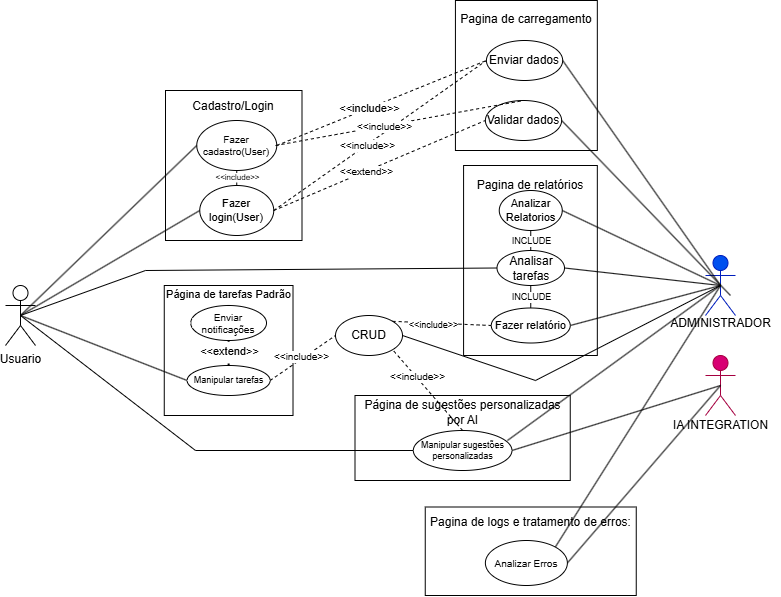

The diagram above was exported from draw.io. Its source (the exported page's mxGraphModel, read from the mxfile embedded in the PNG):
<mxGraphModel dx="1188" dy="658" grid="1" gridSize="10" guides="1" tooltips="1" connect="1" arrows="1" fold="1" page="1" pageScale="1" pageWidth="827" pageHeight="1169" math="0" shadow="0">
  <root>
    <mxCell id="0" />
    <mxCell id="1" parent="0" />
    <mxCell id="8IxT-YDeseUgozQIzCZA-2" value="Usuario" style="shape=umlActor;verticalLabelPosition=bottom;verticalAlign=top;html=1;outlineConnect=0;" parent="1" vertex="1">
      <mxGeometry x="50" y="305" width="30" height="60" as="geometry" />
    </mxCell>
    <mxCell id="8IxT-YDeseUgozQIzCZA-15" value="AI Integration" style="shape=umlActor;verticalLabelPosition=bottom;verticalAlign=top;html=1;outlineConnect=0;fillColor=#d80073;fontColor=#ffffff;strokeColor=#A50040;" parent="1" vertex="1">
      <mxGeometry x="750" y="375" width="30" height="60" as="geometry" />
    </mxCell>
    <mxCell id="8IxT-YDeseUgozQIzCZA-21" value="Administrador" style="shape=umlActor;verticalLabelPosition=bottom;verticalAlign=top;html=1;outlineConnect=0;fillColor=#0050ef;strokeColor=#001DBC;fontColor=#ffffff;" parent="1" vertex="1">
      <mxGeometry x="750" y="275" width="30" height="60" as="geometry" />
    </mxCell>
    <mxCell id="8IxT-YDeseUgozQIzCZA-33" value="" style="endArrow=none;html=1;rounded=0;entryX=0.5;entryY=0;entryDx=0;entryDy=0;" parent="1" target="8IxT-YDeseUgozQIzCZA-6" edge="1">
      <mxGeometry width="50" height="50" relative="1" as="geometry">
        <mxPoint x="310" y="210" as="sourcePoint" />
        <mxPoint x="310" y="250" as="targetPoint" />
      </mxGeometry>
    </mxCell>
    <mxCell id="8IxT-YDeseUgozQIzCZA-72" value="INCLUDE" style="edgeLabel;html=1;align=center;verticalAlign=middle;resizable=0;points=[];" parent="8IxT-YDeseUgozQIzCZA-33" vertex="1" connectable="0">
      <mxGeometry x="-0.0516" y="1" relative="1" as="geometry">
        <mxPoint as="offset" />
      </mxGeometry>
    </mxCell>
    <mxCell id="XKhCPBsVe7pUpbXmzEG0-2" value="Cadastro/Login" style="rounded=0;whiteSpace=wrap;html=1;container=0;spacingTop=-118;fontSize=12;" vertex="1" parent="1">
      <mxGeometry x="210" y="110" width="136.5" height="150" as="geometry" />
    </mxCell>
    <mxCell id="8IxT-YDeseUgozQIzCZA-9" value="Fazer cadastro(User)" style="ellipse;whiteSpace=wrap;html=1;fontSize=10;" parent="1" vertex="1">
      <mxGeometry x="241.25" y="140" width="80" height="50" as="geometry" />
    </mxCell>
    <mxCell id="8IxT-YDeseUgozQIzCZA-6" value="Fazer login(User)" style="ellipse;whiteSpace=wrap;html=1;fontSize=11;" parent="1" vertex="1">
      <mxGeometry x="244.25" y="205" width="74" height="50" as="geometry" />
    </mxCell>
    <mxCell id="8IxT-YDeseUgozQIzCZA-10" value="" style="endArrow=none;html=1;rounded=0;entryX=0;entryY=0.5;entryDx=0;entryDy=0;exitX=0.5;exitY=0.5;exitDx=0;exitDy=0;exitPerimeter=0;" parent="1" source="8IxT-YDeseUgozQIzCZA-2" target="8IxT-YDeseUgozQIzCZA-9" edge="1">
      <mxGeometry width="50" height="50" relative="1" as="geometry">
        <mxPoint x="165" y="355" as="sourcePoint" />
        <mxPoint x="324" y="235" as="targetPoint" />
      </mxGeometry>
    </mxCell>
    <mxCell id="XKhCPBsVe7pUpbXmzEG0-5" style="edgeStyle=orthogonalEdgeStyle;rounded=0;orthogonalLoop=1;jettySize=auto;html=1;exitX=0.5;exitY=1;exitDx=0;exitDy=0;" edge="1" parent="1" source="8IxT-YDeseUgozQIzCZA-6" target="8IxT-YDeseUgozQIzCZA-6">
      <mxGeometry relative="1" as="geometry" />
    </mxCell>
    <mxCell id="8IxT-YDeseUgozQIzCZA-8" value="" style="endArrow=none;html=1;rounded=0;entryX=0;entryY=0.5;entryDx=0;entryDy=0;exitX=0.5;exitY=0.5;exitDx=0;exitDy=0;exitPerimeter=0;" parent="1" source="8IxT-YDeseUgozQIzCZA-2" target="8IxT-YDeseUgozQIzCZA-6" edge="1">
      <mxGeometry width="50" height="50" relative="1" as="geometry">
        <mxPoint x="190" y="315" as="sourcePoint" />
        <mxPoint x="240" y="265" as="targetPoint" />
      </mxGeometry>
    </mxCell>
    <mxCell id="XKhCPBsVe7pUpbXmzEG0-6" value="Pagina de relatórios" style="rounded=0;whiteSpace=wrap;html=1;container=0;spacingTop=-149;" vertex="1" parent="1">
      <mxGeometry x="508.08" y="185" width="133.75" height="190" as="geometry" />
    </mxCell>
    <mxCell id="8IxT-YDeseUgozQIzCZA-53" value="Analizar Relatorios" style="ellipse;whiteSpace=wrap;html=1;fontSize=11;" parent="1" vertex="1">
      <mxGeometry x="543.75" y="210" width="63" height="40" as="geometry" />
    </mxCell>
    <mxCell id="8IxT-YDeseUgozQIzCZA-55" value="" style="endArrow=none;html=1;rounded=0;entryX=1;entryY=0.5;entryDx=0;entryDy=0;exitX=0.5;exitY=0.5;exitDx=0;exitDy=0;exitPerimeter=0;" parent="1" source="8IxT-YDeseUgozQIzCZA-21" target="8IxT-YDeseUgozQIzCZA-53" edge="1">
      <mxGeometry width="50" height="50" relative="1" as="geometry">
        <mxPoint x="165" y="355" as="sourcePoint" />
        <mxPoint x="416" y="345" as="targetPoint" />
      </mxGeometry>
    </mxCell>
    <mxCell id="8IxT-YDeseUgozQIzCZA-19" value="Analisar tarefas&lt;span style=&quot;color: rgba(0, 0, 0, 0); font-family: monospace; font-size: 0px; text-align: start; text-wrap-mode: nowrap;&quot;&gt;%3CmxGraphModel%3E%3Croot%3E%3CmxCell%20id%3D%220%22%2F%3E%3CmxCell%20id%3D%221%22%20parent%3D%220%22%2F%3E%3CmxCell%20id%3D%222%22%20value%3D%22Marcar%20como%20concluido%22%20style%3D%22ellipse%3BwhiteSpace%3Dwrap%3Bhtml%3D1%3B%22%20vertex%3D%221%22%20parent%3D%221%22%3E%3CmxGeometry%20x%3D%22320%22%20y%3D%22420%22%20width%3D%2291%22%20height%3D%2260%22%20as%3D%22geometry%22%2F%3E%3C%2FmxCell%3E%3C%2Froot%3E%3C%2FmxGraphModel%3E&lt;/span&gt;" style="ellipse;whiteSpace=wrap;html=1;" parent="1" vertex="1">
      <mxGeometry x="541.5" y="270" width="67.5" height="35" as="geometry" />
    </mxCell>
    <mxCell id="8IxT-YDeseUgozQIzCZA-62" value="" style="endArrow=none;html=1;rounded=0;exitX=0.5;exitY=0.5;exitDx=0;exitDy=0;exitPerimeter=0;entryX=0;entryY=0.5;entryDx=0;entryDy=0;" parent="1" source="8IxT-YDeseUgozQIzCZA-2" target="8IxT-YDeseUgozQIzCZA-19" edge="1">
      <mxGeometry width="50" height="50" relative="1" as="geometry">
        <mxPoint x="52.75" y="330" as="sourcePoint" />
        <mxPoint x="529.25" y="282.5" as="targetPoint" />
        <Array as="points">
          <mxPoint x="190" y="290" />
        </Array>
      </mxGeometry>
    </mxCell>
    <mxCell id="8IxT-YDeseUgozQIzCZA-40" value="" style="endArrow=none;html=1;rounded=0;exitX=0.5;exitY=0.5;exitDx=0;exitDy=0;entryX=1;entryY=0.5;entryDx=0;entryDy=0;exitPerimeter=0;" parent="1" source="8IxT-YDeseUgozQIzCZA-21" target="8IxT-YDeseUgozQIzCZA-19" edge="1">
      <mxGeometry width="50" height="50" relative="1" as="geometry">
        <mxPoint x="715" y="445" as="sourcePoint" />
        <mxPoint x="474" y="399" as="targetPoint" />
      </mxGeometry>
    </mxCell>
    <mxCell id="8IxT-YDeseUgozQIzCZA-100" value="" style="endArrow=none;html=1;rounded=0;entryX=0.5;entryY=0;entryDx=0;entryDy=0;exitX=0.5;exitY=1;exitDx=0;exitDy=0;" parent="1" source="8IxT-YDeseUgozQIzCZA-53" target="8IxT-YDeseUgozQIzCZA-19" edge="1">
      <mxGeometry width="50" height="50" relative="1" as="geometry">
        <mxPoint x="320" y="420" as="sourcePoint" />
        <mxPoint x="370" y="370" as="targetPoint" />
      </mxGeometry>
    </mxCell>
    <mxCell id="8IxT-YDeseUgozQIzCZA-101" value="INCLUDE" style="edgeLabel;html=1;align=center;verticalAlign=middle;resizable=0;points=[];fontSize=9;" parent="8IxT-YDeseUgozQIzCZA-100" vertex="1" connectable="0">
      <mxGeometry x="-0.115" y="1" relative="1" as="geometry">
        <mxPoint x="-1" y="1" as="offset" />
      </mxGeometry>
    </mxCell>
    <mxCell id="8IxT-YDeseUgozQIzCZA-20" value="Fazer relatório" style="ellipse;whiteSpace=wrap;html=1;fontSize=11;" parent="1" vertex="1">
      <mxGeometry x="535.75" y="327.5" width="79" height="35" as="geometry" />
    </mxCell>
    <mxCell id="XKhCPBsVe7pUpbXmzEG0-10" value="Página de tarefas Padrão" style="rounded=0;whiteSpace=wrap;html=1;container=0;spacingTop=-113;fontSize=11;" vertex="1" parent="1">
      <mxGeometry x="208.76" y="305" width="128.75" height="130" as="geometry" />
    </mxCell>
    <mxCell id="8IxT-YDeseUgozQIzCZA-35" value="" style="endArrow=none;html=1;rounded=0;exitX=0;exitY=0.5;exitDx=0;exitDy=0;entryX=0.5;entryY=0.5;entryDx=0;entryDy=0;entryPerimeter=0;" parent="1" source="8IxT-YDeseUgozQIzCZA-27" target="8IxT-YDeseUgozQIzCZA-2" edge="1">
      <mxGeometry width="50" height="50" relative="1" as="geometry">
        <mxPoint x="430" y="430" as="sourcePoint" />
        <mxPoint x="480" y="380" as="targetPoint" />
      </mxGeometry>
    </mxCell>
    <mxCell id="8IxT-YDeseUgozQIzCZA-67" value="Enviar notificações" style="ellipse;whiteSpace=wrap;html=1;fontSize=10;" parent="1" vertex="1">
      <mxGeometry x="235.25" y="325" width="75.75" height="35" as="geometry" />
    </mxCell>
    <mxCell id="XKhCPBsVe7pUpbXmzEG0-16" value="" style="endArrow=none;html=1;rounded=0;exitX=0.5;exitY=1;exitDx=0;exitDy=0;entryX=0.5;entryY=0;entryDx=0;entryDy=0;" edge="1" parent="1" source="8IxT-YDeseUgozQIzCZA-27" target="8IxT-YDeseUgozQIzCZA-27">
      <mxGeometry width="50" height="50" relative="1" as="geometry">
        <mxPoint x="292" y="445" as="sourcePoint" />
        <mxPoint x="304" y="670" as="targetPoint" />
      </mxGeometry>
    </mxCell>
    <mxCell id="8IxT-YDeseUgozQIzCZA-42" value="" style="endArrow=none;html=1;rounded=0;exitX=0.5;exitY=0.5;exitDx=0;exitDy=0;exitPerimeter=0;entryX=1;entryY=0.5;entryDx=0;entryDy=0;" parent="1" source="8IxT-YDeseUgozQIzCZA-21" target="8IxT-YDeseUgozQIzCZA-20" edge="1">
      <mxGeometry width="50" height="50" relative="1" as="geometry">
        <mxPoint x="715" y="325" as="sourcePoint" />
        <mxPoint x="590" y="310" as="targetPoint" />
      </mxGeometry>
    </mxCell>
    <mxCell id="XKhCPBsVe7pUpbXmzEG0-19" value="" style="endArrow=none;html=1;rounded=0;entryX=0.5;entryY=0.5;entryDx=0;entryDy=0;exitX=0.5;exitY=0.5;exitDx=0;exitDy=0;exitPerimeter=0;entryPerimeter=0;" edge="1" parent="1" source="8IxT-YDeseUgozQIzCZA-21" target="8IxT-YDeseUgozQIzCZA-21">
      <mxGeometry width="50" height="50" relative="1" as="geometry">
        <mxPoint x="765" y="355" as="sourcePoint" />
        <mxPoint x="650" y="597" as="targetPoint" />
      </mxGeometry>
    </mxCell>
    <mxCell id="XKhCPBsVe7pUpbXmzEG0-18" value="Página de sugestões personalizadas por AI" style="rounded=0;whiteSpace=wrap;html=1;container=0;spacingTop=-52;" vertex="1" parent="1">
      <mxGeometry x="399.5" y="415" width="215.25" height="85" as="geometry" />
    </mxCell>
    <mxCell id="8IxT-YDeseUgozQIzCZA-37" value="" style="endArrow=none;html=1;rounded=0;entryX=1;entryY=0.5;entryDx=0;entryDy=0;exitX=0.5;exitY=0.5;exitDx=0;exitDy=0;exitPerimeter=0;" parent="1" source="8IxT-YDeseUgozQIzCZA-15" target="8IxT-YDeseUgozQIzCZA-64" edge="1">
      <mxGeometry width="50" height="50" relative="1" as="geometry">
        <mxPoint x="430" y="430" as="sourcePoint" />
        <mxPoint x="664.4999999999993" y="471.5" as="targetPoint" />
      </mxGeometry>
    </mxCell>
    <mxCell id="8IxT-YDeseUgozQIzCZA-66" value="" style="endArrow=none;html=1;rounded=0;exitX=0.954;exitY=0.251;exitDx=0;exitDy=0;entryX=0.5;entryY=0.5;entryDx=0;entryDy=0;entryPerimeter=0;exitPerimeter=0;" parent="1" source="8IxT-YDeseUgozQIzCZA-64" target="8IxT-YDeseUgozQIzCZA-21" edge="1">
      <mxGeometry width="50" height="50" relative="1" as="geometry">
        <mxPoint x="664.4999999999993" y="471.5" as="sourcePoint" />
        <mxPoint x="390" y="390" as="targetPoint" />
      </mxGeometry>
    </mxCell>
    <mxCell id="8IxT-YDeseUgozQIzCZA-64" value="Manipular sugestões personalizadas" style="ellipse;whiteSpace=wrap;html=1;fontSize=9;" parent="1" vertex="1">
      <mxGeometry x="457.81" y="450" width="98.63" height="40" as="geometry" />
    </mxCell>
    <mxCell id="8IxT-YDeseUgozQIzCZA-65" value="" style="endArrow=none;html=1;rounded=0;entryX=0;entryY=0.5;entryDx=0;entryDy=0;exitX=0.5;exitY=0.5;exitDx=0;exitDy=0;exitPerimeter=0;" parent="1" source="8IxT-YDeseUgozQIzCZA-2" target="8IxT-YDeseUgozQIzCZA-64" edge="1">
      <mxGeometry width="50" height="50" relative="1" as="geometry">
        <mxPoint x="165" y="355" as="sourcePoint" />
        <mxPoint x="404" y="320" as="targetPoint" />
        <Array as="points">
          <mxPoint x="240" y="470" />
        </Array>
      </mxGeometry>
    </mxCell>
    <mxCell id="8IxT-YDeseUgozQIzCZA-28" value="CRUD" style="ellipse;whiteSpace=wrap;html=1;" parent="1" vertex="1">
      <mxGeometry x="380" y="335" width="67" height="40" as="geometry" />
    </mxCell>
    <mxCell id="8IxT-YDeseUgozQIzCZA-27" value="Manipular tarefas" style="ellipse;whiteSpace=wrap;html=1;fontSize=9;" parent="1" vertex="1">
      <mxGeometry x="231.63" y="385" width="83" height="30" as="geometry" />
    </mxCell>
    <mxCell id="8IxT-YDeseUgozQIzCZA-43" value="" style="endArrow=none;html=1;rounded=0;exitX=0.5;exitY=0.5;exitDx=0;exitDy=0;entryX=1;entryY=0.5;entryDx=0;entryDy=0;exitPerimeter=0;" parent="1" source="8IxT-YDeseUgozQIzCZA-21" target="8IxT-YDeseUgozQIzCZA-28" edge="1">
      <mxGeometry width="50" height="50" relative="1" as="geometry">
        <mxPoint x="715" y="445" as="sourcePoint" />
        <mxPoint x="474" y="399" as="targetPoint" />
        <Array as="points">
          <mxPoint x="580" y="400" />
        </Array>
      </mxGeometry>
    </mxCell>
    <mxCell id="XKhCPBsVe7pUpbXmzEG0-29" value="Pagina de carregamento" style="rounded=0;whiteSpace=wrap;html=1;container=0;spacingTop=-113;" vertex="1" parent="1">
      <mxGeometry x="499.93" y="20" width="141.9" height="150" as="geometry" />
    </mxCell>
    <mxCell id="8IxT-YDeseUgozQIzCZA-24" value="Enviar dados" style="ellipse;whiteSpace=wrap;html=1;" parent="1" vertex="1">
      <mxGeometry x="530.92" y="60" width="76.25" height="40" as="geometry" />
    </mxCell>
    <mxCell id="8IxT-YDeseUgozQIzCZA-41" value="" style="endArrow=none;html=1;rounded=0;exitX=0.5;exitY=0.5;exitDx=0;exitDy=0;entryX=1;entryY=0.5;entryDx=0;entryDy=0;exitPerimeter=0;" parent="1" source="8IxT-YDeseUgozQIzCZA-21" target="8IxT-YDeseUgozQIzCZA-24" edge="1">
      <mxGeometry width="50" height="50" relative="1" as="geometry">
        <mxPoint x="715" y="325" as="sourcePoint" />
        <mxPoint x="583" y="375" as="targetPoint" />
      </mxGeometry>
    </mxCell>
    <mxCell id="8IxT-YDeseUgozQIzCZA-59" value="" style="endArrow=none;html=1;rounded=0;entryX=1;entryY=0.5;entryDx=0;entryDy=0;exitX=0.5;exitY=0.5;exitDx=0;exitDy=0;exitPerimeter=0;" parent="1" source="XKhCPBsVe7pUpbXmzEG0-30" target="8IxT-YDeseUgozQIzCZA-58" edge="1">
      <mxGeometry width="50" height="50" relative="1" as="geometry">
        <mxPoint x="780" y="490" as="sourcePoint" />
        <mxPoint x="586" y="505" as="targetPoint" />
      </mxGeometry>
    </mxCell>
    <mxCell id="XKhCPBsVe7pUpbXmzEG0-30" value="Pagina de logs e tratamento de erros:" style="rounded=0;whiteSpace=wrap;html=1;container=0;spacingTop=-57;" vertex="1" parent="1">
      <mxGeometry x="469.75" y="526.5" width="211" height="88.5" as="geometry" />
    </mxCell>
    <mxCell id="XKhCPBsVe7pUpbXmzEG0-31" value="" style="endArrow=none;html=1;rounded=0;entryX=1;entryY=0.5;entryDx=0;entryDy=0;exitX=0.5;exitY=0.5;exitDx=0;exitDy=0;exitPerimeter=0;" edge="1" parent="1" source="8IxT-YDeseUgozQIzCZA-15" target="8IxT-YDeseUgozQIzCZA-58">
      <mxGeometry width="50" height="50" relative="1" as="geometry">
        <mxPoint x="765" y="460" as="sourcePoint" />
        <mxPoint x="642" y="583" as="targetPoint" />
      </mxGeometry>
    </mxCell>
    <mxCell id="8IxT-YDeseUgozQIzCZA-60" value="" style="endArrow=none;html=1;rounded=0;entryX=1;entryY=0;entryDx=0;entryDy=0;exitX=0.5;exitY=0.5;exitDx=0;exitDy=0;exitPerimeter=0;" parent="1" source="8IxT-YDeseUgozQIzCZA-21" target="8IxT-YDeseUgozQIzCZA-58" edge="1">
      <mxGeometry width="50" height="50" relative="1" as="geometry">
        <mxPoint x="715" y="445" as="sourcePoint" />
        <mxPoint x="592" y="558" as="targetPoint" />
      </mxGeometry>
    </mxCell>
    <mxCell id="8IxT-YDeseUgozQIzCZA-58" value="Analizar Erros" style="ellipse;whiteSpace=wrap;html=1;fontSize=10;" parent="1" vertex="1">
      <mxGeometry x="529.88" y="560" width="82" height="45" as="geometry" />
    </mxCell>
    <mxCell id="XKhCPBsVe7pUpbXmzEG0-45" value="" style="endArrow=none;html=1;rounded=0;entryX=0.5;entryY=1;entryDx=0;entryDy=0;exitX=0.5;exitY=0;exitDx=0;exitDy=0;" edge="1" parent="1" source="8IxT-YDeseUgozQIzCZA-20" target="8IxT-YDeseUgozQIzCZA-19">
      <mxGeometry width="50" height="50" relative="1" as="geometry">
        <mxPoint x="520" y="350" as="sourcePoint" />
        <mxPoint x="570" y="300" as="targetPoint" />
      </mxGeometry>
    </mxCell>
    <mxCell id="XKhCPBsVe7pUpbXmzEG0-46" value="INCLUDE" style="edgeLabel;html=1;align=center;verticalAlign=middle;resizable=0;points=[];fontSize=9;" vertex="1" connectable="0" parent="XKhCPBsVe7pUpbXmzEG0-45">
      <mxGeometry x="-0.0359" relative="1" as="geometry">
        <mxPoint as="offset" />
      </mxGeometry>
    </mxCell>
    <mxCell id="XKhCPBsVe7pUpbXmzEG0-51" value="IA INTEGRATION" style="text;html=1;align=center;verticalAlign=middle;resizable=0;points=[];autosize=1;strokeColor=none;fillColor=none;labelBackgroundColor=none;labelBorderColor=none;textShadow=0;" vertex="1" parent="1">
      <mxGeometry x="705" y="430" width="120" height="30" as="geometry" />
    </mxCell>
    <mxCell id="XKhCPBsVe7pUpbXmzEG0-52" value="" style="endArrow=none;dashed=1;html=1;rounded=0;exitX=1;exitY=0.5;exitDx=0;exitDy=0;entryX=0;entryY=0.5;entryDx=0;entryDy=0;" edge="1" parent="1" source="8IxT-YDeseUgozQIzCZA-9" target="8IxT-YDeseUgozQIzCZA-24">
      <mxGeometry width="50" height="50" relative="1" as="geometry">
        <mxPoint x="380" y="460" as="sourcePoint" />
        <mxPoint x="430" y="410" as="targetPoint" />
      </mxGeometry>
    </mxCell>
    <mxCell id="XKhCPBsVe7pUpbXmzEG0-53" value="&amp;lt;&amp;lt;include&amp;gt;&amp;gt;" style="edgeLabel;html=1;align=center;verticalAlign=middle;resizable=0;points=[];" vertex="1" connectable="0" parent="XKhCPBsVe7pUpbXmzEG0-52">
      <mxGeometry x="-0.1256" relative="1" as="geometry">
        <mxPoint as="offset" />
      </mxGeometry>
    </mxCell>
    <mxCell id="XKhCPBsVe7pUpbXmzEG0-54" value="" style="endArrow=none;dashed=1;html=1;rounded=0;entryX=0;entryY=0.5;entryDx=0;entryDy=0;exitX=1;exitY=0.5;exitDx=0;exitDy=0;" edge="1" parent="1" source="8IxT-YDeseUgozQIzCZA-6" target="8IxT-YDeseUgozQIzCZA-24">
      <mxGeometry width="50" height="50" relative="1" as="geometry">
        <mxPoint x="331" y="175" as="sourcePoint" />
        <mxPoint x="543" y="150" as="targetPoint" />
      </mxGeometry>
    </mxCell>
    <mxCell id="XKhCPBsVe7pUpbXmzEG0-55" value="&amp;lt;&amp;lt;include&amp;gt;&amp;gt;" style="edgeLabel;html=1;align=center;verticalAlign=middle;resizable=0;points=[];fontSize=10;" vertex="1" connectable="0" parent="XKhCPBsVe7pUpbXmzEG0-54">
      <mxGeometry x="-0.1256" relative="1" as="geometry">
        <mxPoint as="offset" />
      </mxGeometry>
    </mxCell>
    <mxCell id="XKhCPBsVe7pUpbXmzEG0-56" value="Validar dados" style="ellipse;whiteSpace=wrap;html=1;" vertex="1" parent="1">
      <mxGeometry x="529.88" y="120" width="76.25" height="40" as="geometry" />
    </mxCell>
    <mxCell id="XKhCPBsVe7pUpbXmzEG0-57" value="" style="endArrow=none;dashed=1;html=1;rounded=0;entryX=0;entryY=0.5;entryDx=0;entryDy=0;exitX=1;exitY=0.5;exitDx=0;exitDy=0;" edge="1" parent="1" source="8IxT-YDeseUgozQIzCZA-6" target="XKhCPBsVe7pUpbXmzEG0-56">
      <mxGeometry width="50" height="50" relative="1" as="geometry">
        <mxPoint x="328" y="235" as="sourcePoint" />
        <mxPoint x="541" y="90" as="targetPoint" />
      </mxGeometry>
    </mxCell>
    <mxCell id="XKhCPBsVe7pUpbXmzEG0-58" value="&amp;lt;&amp;lt;extend&amp;gt;&amp;gt;" style="edgeLabel;html=1;align=center;verticalAlign=middle;resizable=0;points=[];fontSize=10;" vertex="1" connectable="0" parent="XKhCPBsVe7pUpbXmzEG0-57">
      <mxGeometry x="-0.1256" relative="1" as="geometry">
        <mxPoint as="offset" />
      </mxGeometry>
    </mxCell>
    <mxCell id="XKhCPBsVe7pUpbXmzEG0-59" value="" style="endArrow=none;html=1;rounded=0;exitX=0.5;exitY=0.5;exitDx=0;exitDy=0;exitPerimeter=0;entryX=1;entryY=0.5;entryDx=0;entryDy=0;" edge="1" parent="1" target="XKhCPBsVe7pUpbXmzEG0-56">
      <mxGeometry width="50" height="50" relative="1" as="geometry">
        <mxPoint x="775" y="315" as="sourcePoint" />
        <mxPoint x="617" y="90" as="targetPoint" />
      </mxGeometry>
    </mxCell>
    <mxCell id="XKhCPBsVe7pUpbXmzEG0-60" value="" style="endArrow=none;dashed=1;html=1;rounded=0;entryX=0.5;entryY=0;entryDx=0;entryDy=0;" edge="1" parent="1" target="XKhCPBsVe7pUpbXmzEG0-56">
      <mxGeometry width="50" height="50" relative="1" as="geometry">
        <mxPoint x="320" y="165" as="sourcePoint" />
        <mxPoint x="540" y="150" as="targetPoint" />
      </mxGeometry>
    </mxCell>
    <mxCell id="XKhCPBsVe7pUpbXmzEG0-61" value="&amp;lt;&amp;lt;include&amp;gt;&amp;gt;" style="edgeLabel;html=1;align=center;verticalAlign=middle;resizable=0;points=[];fontSize=10;" vertex="1" connectable="0" parent="XKhCPBsVe7pUpbXmzEG0-60">
      <mxGeometry x="-0.1256" relative="1" as="geometry">
        <mxPoint as="offset" />
      </mxGeometry>
    </mxCell>
    <mxCell id="XKhCPBsVe7pUpbXmzEG0-66" value="" style="endArrow=none;dashed=1;html=1;rounded=0;entryX=0.5;entryY=1;entryDx=0;entryDy=0;exitX=0.5;exitY=0;exitDx=0;exitDy=0;" edge="1" parent="1" source="8IxT-YDeseUgozQIzCZA-6" target="8IxT-YDeseUgozQIzCZA-9">
      <mxGeometry width="50" height="50" relative="1" as="geometry">
        <mxPoint x="160" y="260" as="sourcePoint" />
        <mxPoint x="210" y="210" as="targetPoint" />
      </mxGeometry>
    </mxCell>
    <mxCell id="XKhCPBsVe7pUpbXmzEG0-67" value="&amp;lt;&amp;lt;include&amp;gt;&amp;gt;" style="edgeLabel;html=1;align=center;verticalAlign=middle;resizable=0;points=[];fontSize=8;" vertex="1" connectable="0" parent="XKhCPBsVe7pUpbXmzEG0-66">
      <mxGeometry x="0.0933" y="-2" relative="1" as="geometry">
        <mxPoint x="-2" as="offset" />
      </mxGeometry>
    </mxCell>
    <mxCell id="XKhCPBsVe7pUpbXmzEG0-69" value="" style="endArrow=none;dashed=1;html=1;rounded=0;exitX=1;exitY=0.5;exitDx=0;exitDy=0;entryX=0;entryY=0.5;entryDx=0;entryDy=0;" edge="1" parent="1" source="8IxT-YDeseUgozQIzCZA-27" target="8IxT-YDeseUgozQIzCZA-28">
      <mxGeometry width="50" height="50" relative="1" as="geometry">
        <mxPoint x="320" y="370" as="sourcePoint" />
        <mxPoint x="370" y="320" as="targetPoint" />
      </mxGeometry>
    </mxCell>
    <mxCell id="XKhCPBsVe7pUpbXmzEG0-70" value="&amp;lt;&amp;lt;include&amp;gt;&amp;gt;" style="edgeLabel;html=1;align=center;verticalAlign=middle;resizable=0;points=[];fontSize=10;" vertex="1" connectable="0" parent="XKhCPBsVe7pUpbXmzEG0-69">
      <mxGeometry x="0.031" y="-1" relative="1" as="geometry">
        <mxPoint x="-3" y="-2" as="offset" />
      </mxGeometry>
    </mxCell>
    <mxCell id="XKhCPBsVe7pUpbXmzEG0-71" value="" style="endArrow=none;dashed=1;html=1;rounded=0;entryX=0;entryY=0.5;entryDx=0;entryDy=0;exitX=1;exitY=0;exitDx=0;exitDy=0;" edge="1" parent="1" source="8IxT-YDeseUgozQIzCZA-28" target="8IxT-YDeseUgozQIzCZA-20">
      <mxGeometry width="50" height="50" relative="1" as="geometry">
        <mxPoint x="320" y="370" as="sourcePoint" />
        <mxPoint x="370" y="320" as="targetPoint" />
      </mxGeometry>
    </mxCell>
    <mxCell id="XKhCPBsVe7pUpbXmzEG0-72" value="&amp;lt;&amp;lt;include&amp;gt;&amp;gt;" style="edgeLabel;html=1;align=center;verticalAlign=middle;resizable=0;points=[];fontSize=9;" vertex="1" connectable="0" parent="XKhCPBsVe7pUpbXmzEG0-71">
      <mxGeometry x="-0.1749" y="-2" relative="1" as="geometry">
        <mxPoint as="offset" />
      </mxGeometry>
    </mxCell>
    <mxCell id="XKhCPBsVe7pUpbXmzEG0-76" value="" style="endArrow=none;dashed=1;html=1;rounded=0;entryX=1;entryY=1;entryDx=0;entryDy=0;exitX=0.5;exitY=0;exitDx=0;exitDy=0;" edge="1" parent="1" source="8IxT-YDeseUgozQIzCZA-64" target="8IxT-YDeseUgozQIzCZA-28">
      <mxGeometry width="50" height="50" relative="1" as="geometry">
        <mxPoint x="380" y="410" as="sourcePoint" />
        <mxPoint x="430" y="360" as="targetPoint" />
      </mxGeometry>
    </mxCell>
    <mxCell id="XKhCPBsVe7pUpbXmzEG0-77" value="&amp;lt;&amp;lt;include&amp;gt;&amp;gt;" style="edgeLabel;html=1;align=center;verticalAlign=middle;resizable=0;points=[];fontSize=10;" vertex="1" connectable="0" parent="XKhCPBsVe7pUpbXmzEG0-76">
      <mxGeometry x="0.3232" y="-1" relative="1" as="geometry">
        <mxPoint as="offset" />
      </mxGeometry>
    </mxCell>
    <mxCell id="XKhCPBsVe7pUpbXmzEG0-80" value="ADMINISTRADOR" style="text;html=1;align=center;verticalAlign=middle;resizable=0;points=[];autosize=1;strokeColor=none;fillColor=none;labelBackgroundColor=none;labelBorderColor=none;textShadow=0;" vertex="1" parent="1">
      <mxGeometry x="705" y="327.5" width="120" height="30" as="geometry" />
    </mxCell>
    <mxCell id="XKhCPBsVe7pUpbXmzEG0-81" value="" style="endArrow=none;dashed=1;html=1;dashPattern=1 3;strokeWidth=2;rounded=0;entryX=0.5;entryY=1;entryDx=0;entryDy=0;exitX=0.5;exitY=0;exitDx=0;exitDy=0;" edge="1" parent="1" source="8IxT-YDeseUgozQIzCZA-27" target="8IxT-YDeseUgozQIzCZA-67">
      <mxGeometry width="50" height="50" relative="1" as="geometry">
        <mxPoint x="320" y="400" as="sourcePoint" />
        <mxPoint x="370" y="350" as="targetPoint" />
      </mxGeometry>
    </mxCell>
    <mxCell id="XKhCPBsVe7pUpbXmzEG0-82" value="&amp;lt;&amp;lt;extend&amp;gt;&amp;gt;" style="edgeLabel;html=1;align=center;verticalAlign=middle;resizable=0;points=[];" vertex="1" connectable="0" parent="XKhCPBsVe7pUpbXmzEG0-81">
      <mxGeometry x="-0.312" relative="1" as="geometry">
        <mxPoint y="-6" as="offset" />
      </mxGeometry>
    </mxCell>
  </root>
</mxGraphModel>